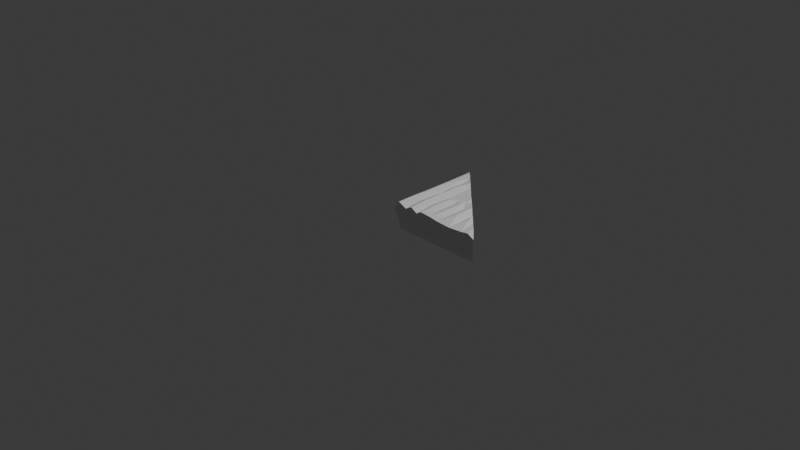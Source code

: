 # Source: right_triangle_001_mid_res.blend  (saved by Blender 5.1.30; exported with 4.5.12 LTS)
import bpy
from mathutils import Matrix  # noqa: F401  (used for matrix-valued properties, if any)

bpy.ops.wm.read_factory_settings(use_empty=True)
scene = bpy.context.scene
scene.name = 'Scene'

# ---- collections
col_collection = bpy.data.collections.new('Collection'); scene.collection.children.link(col_collection)

# ---- world
world_world = bpy.data.worlds.new('World'); scene.world = world_world
world_world.use_nodes = True; world_world.node_tree.nodes.clear()
_N = world_world.node_tree.nodes; _L = world_world.node_tree.links
n0 = _N.new('ShaderNodeOutputWorld'); n0.name = 'World Output'; n0.location = (200, 100)
n1 = _N.new('ShaderNodeBackground'); n1.name = 'Background'; n1.location = (-200, 100)
n1.inputs[0].default_value = (0.05088, 0.05088, 0.05088, 1.0)
_L.new(n1.outputs[0], n0.inputs[0])
n0.is_active_output = True
world_world.color = (0.05088, 0.05088, 0.05088)
world_world.sun_shadow_jitter_overblur = 0.0

# ---- cameras
cam_camera = bpy.data.cameras.new('Camera')
cam_camera.clip_end = 100.0
cam_camera.ortho_scale = 7.314

# ---- lights
light_light = bpy.data.lights.new('Light', 'POINT')
light_light.energy = 1000.0
light_light.shadow_soft_size = 0.1

# ---- meshes
me_cube_001 = bpy.data.meshes.new('Cube.001')
me_cube_001.from_pydata([(0.02572, 0.167, 0.0333), (0.01442, -0.03536, 0.05368), (1.027, -1.077e-07, -0.1), (-0.037, 0.1578, 0.1431), (-0.02299, -0.04032, 0.1161), (-0.0177, 0.1594, 0.06161), (-0.0308, 0.4278, 0.08625), (-0.04096, 0.6447, 0.08996), (-0.0136, 0.4324, 0.1875), (0.1414, -0.04118, 0.1758), (0.4861, -0.001586, 0.03421), (0.2933, -0.04115, 0.1764), (0.4976, -0.03839, 0.04271), (0.4859, -0.04183, 0.2039), (0.04206, -0.04184, 0.2196), (0.04795, 0.1618, 0.2266), (-0.02475, 0.3208, 0.1816), (0.06762, 0.3208, 0.2298), (0.05772, 0.4322, 0.2252), (0.1382, 0.1556, 0.1976), (0.156, 0.432, 0.196), (0.2181, -0.04115, 0.218), (0.2131, 0.1605, 0.2278), (0.1457, 0.3222, 0.2009), (0.2147, 0.4285, 0.2314), (0.2911, 0.1588, 0.1985), (0.353, -0.04396, 0.2136), (0.3019, 0.4272, 0.1991), (0.3685, 0.3201, 0.231), (0.419, 0.4288, 0.2122), (0.3002, 0.5894, 0.2046), (0.3612, 0.1618, 0.2256), (0.4344, 0.59, 0.2136), (0.4348, 0.1599, 0.2016), (0.4376, 0.3161, 0.203), (0.5145, 0.16, 0.2264), (0.5145, 0.4315, 0.2243), (0.5229, 0.3202, 0.2286), (0.02716, 1.0, -0.1), (-0.0273, 0.8937, 0.1633), (-0.02666, 0.8876, 0.06684), (-0.03133, 1.057, 0.06935), (-0.03006, 1.056, 0.1869), (0.02528, 0.897, 0.02611), (0.0263, 0.8988, 0.2172), (0.06229, 0.5886, 0.2294), (0.1019, 0.7607, 0.2243), (0.144, 0.5884, 0.2022), (0.1409, 0.7924, 0.1996), (0.1821, 0.79, 0.215), (0.182, 0.7903, 0.215), (0.1822, 0.7903, 0.215), (0.2398, 0.7873, 0.2273), (0.1921, 0.79, 0.218), (0.1922, 0.79, 0.218), (0.1921, 0.7903, 0.218), (0.212, 0.5894, 0.233), (0.2945, 0.7322, 0.2027), (0.8116, -0.01075, 0.02352), (0.8921, -4.035e-05, 0.05764), (1.022, 0.001737, 0.03407), (0.585, -0.0411, 0.1902), (0.7395, -0.006538, 0.05712), (0.7358, -0.04156, 0.0768), (0.7376, -0.04549, 0.1853), (0.895, -0.0478, 0.06874), (0.9034, -0.04253, 0.1972), (0.9709, -0.03891, 0.02934), (1.056, -0.03543, 0.0851), (1.054, -0.03109, 0.1641), (0.5816, 0.1584, 0.2014), (0.6634, 0.1582, 0.2282), (0.5835, 0.3194, 0.2036), (0.587, 0.4391, 0.1886), (0.6611, 0.3655, 0.2327), (0.7414, 0.1544, 0.1888), (0.8197, 0.1539, 0.2274), (0.9887, -0.0414, 0.2104), (0.02716, -1.192e-07, -0.1), (0.02446, 1.003, 0.02245), (0.06852, 0.9588, 0.2264), (0.1289, 0.898, 0.2133), (0.5993, 0.4284, 0.2322), (0.7398, 0.2874, 0.1885), (0.779, 0.2486, 0.2241), (0.8735, 0.1543, 0.2077), (0.9809, 0.04614, 0.2232), (0.5125, 0.5147, 0.2279), (0.3393, 0.6879, 0.2239)], [], [(4, 3, 5), (16, 6, 5), (14, 4, 1), (5, 6, 0), (5, 0, 1), (9, 14, 1), (10, 12, 1), (13, 11, 12), (14, 3, 4), (16, 15, 17), (8, 16, 18), (17, 23, 20), (17, 19, 23), (23, 19, 22), (47, 18, 20), (56, 20, 24), (24, 25, 27), (25, 21, 11), (25, 26, 31), (27, 25, 28), (25, 31, 28), (32, 27, 29), (29, 28, 34), (26, 13, 33), (28, 31, 33), (34, 28, 33), (34, 33, 35), (32, 29, 36), (42, 41, 39), (41, 79, 43), (39, 8, 44), (44, 8, 45), (45, 18, 47), (46, 45, 47), (48, 46, 47), (50, 49, 51), (50, 51, 49), (48, 56, 52), (56, 24, 30), (24, 27, 30), (56, 30, 57), (56, 57, 52), (30, 27, 32), (58, 78, 2), (10, 78, 62), (12, 62, 63), (59, 65, 58), (59, 58, 2), (65, 67, 68), (60, 59, 2), (59, 60, 67), (60, 68, 67), (13, 61, 70), (37, 35, 70), (72, 70, 74), (36, 37, 72), (72, 82, 36), (74, 70, 71), (61, 63, 64), (71, 64, 75), (83, 74, 71), (66, 64, 65), (75, 64, 76), (85, 76, 66), (69, 77, 68), (77, 69, 86), (3, 16, 5), (4, 5, 1), (16, 8, 6), (1, 0, 78), (1, 78, 10), (9, 1, 11), (11, 1, 12), (14, 15, 3), (16, 3, 15), (18, 16, 17), (17, 15, 19), (45, 8, 18), (15, 14, 19), (18, 17, 20), (21, 9, 11), (19, 14, 9), (19, 9, 21), (19, 21, 22), (20, 23, 24), (23, 22, 24), (24, 22, 25), (22, 21, 25), (26, 11, 13), (25, 11, 26), (27, 28, 29), (31, 26, 33), (33, 13, 35), (34, 35, 37), (29, 34, 37), (29, 37, 36), (43, 38, 78), (8, 7, 6), (6, 7, 0), (39, 43, 40), (39, 41, 43), (40, 0, 7), (0, 43, 78), (43, 0, 40), (7, 39, 40), (8, 39, 7), (42, 39, 44), (44, 45, 46), (46, 81, 44), (81, 46, 48), (47, 20, 56), (48, 47, 56), (55, 54, 53), (55, 53, 54), (48, 52, 81), (88, 57, 30), (62, 78, 58), (10, 62, 12), (61, 12, 63), (62, 58, 63), (63, 58, 65), (64, 63, 65), (66, 65, 68), (59, 67, 65), (61, 13, 12), (35, 13, 70), (37, 70, 72), (36, 73, 87), (70, 61, 71), (71, 61, 64), (72, 74, 82), (83, 75, 84), (76, 64, 66), (84, 76, 85), (66, 86, 85), (77, 66, 68), (43, 79, 38), (42, 44, 80), (71, 75, 83), (75, 76, 84), (32, 36, 87), (44, 81, 80), (30, 32, 88), (73, 36, 82), (66, 77, 86), (2, 78, 38), (85, 86, 69, 68, 60, 2, 38, 79, 41, 42, 80, 81, 52, 57, 88, 32, 87, 73, 82, 74, 83, 84)])
_uv = me_cube_001.uv_layers.new(name='UVMap')
_uv.uv.foreach_set('vector', [0.0, 0.0, 0.0, 0.0, 0.0, 0.0, 0.0, 0.0, 0.0, 0.0, 0.0, 0.0, 0.0, 0.0, 0.0, 0.0, 0.0, 0.0, 0.0, 0.0, 0.0, 0.0, 0.0, 0.0, 0.0, 0.0, 0.0, 0.0, 0.0, 0.0, 0.0, 0.0, 0.0, 0.0, 0.0, 0.0, 0.0, 0.0, 0.0, 0.0, 0.0, 0.0, 0.0, 0.0, 0.0, 0.0, 0.0, 0.0, 0.0, 0.0, 0.0, 0.0, 0.0, 0.0, 0.0, 0.0, 0.0, 0.0, 0.0, 0.0, 0.0, 0.0, 0.0, 0.0, 0.0, 0.0, 0.0, 0.0, 0.0, 0.0, 0.0, 0.0, 0.0, 0.0, 0.0, 0.0, 0.0, 0.0, 0.0, 0.0, 0.0, 0.0, 0.0, 0.0, 0.0, 0.0, 0.0, 0.0, 0.0, 0.0, 0.0, 0.0, 0.0, 0.0, 0.0, 0.0, 0.0, 0.0, 0.0, 0.0, 0.0, 0.0, 0.0, 0.0, 0.0, 0.0, 0.0, 0.0, 0.0, 0.0, 0.0, 0.0, 0.0, 0.0, 0.0, 0.0, 0.0, 0.0, 0.0, 0.0, 0.0, 0.0, 0.0, 0.0, 0.0, 0.0, 0.0, 0.0, 0.0, 0.0, 0.0, 0.0, 0.0, 0.0, 0.0, 0.0, 0.0, 0.0, 0.0, 0.0, 0.0, 0.0, 0.0, 0.0, 0.0, 0.0, 0.0, 0.0, 0.0, 0.0, 0.0, 0.0, 0.0, 0.0, 0.0, 0.0, 0.0, 0.0, 0.0, 0.0, 0.0, 0.0, 0.0, 0.0, 0.0, 0.0, 0.0, 0.0, 0.0, 0.0, 0.0, 0.0, 0.0, 0.0, 0.0, 0.0, 0.0, 0.0, 0.0, 0.0, 0.0, 0.0, 0.0, 0.0, 0.0, 0.0, 0.0, 0.0, 0.0, 0.0, 0.0, 0.0, 0.0, 0.0, 0.0, 0.0, 0.0, 0.0, 0.0, 0.0, 0.0, 0.0, 0.0, 0.0, 0.0, 0.0, 0.0, 0.0, 0.0, 0.0, 0.0, 0.0, 0.0, 0.0, 0.0, 0.0, 0.0, 0.0, 0.0, 0.0, 0.0, 0.0, 0.0, 0.0, 0.0, 0.0, 0.0, 0.0, 0.0, 0.0, 0.0, 0.0, 0.0, 0.0, 0.0, 0.0, 0.0, 0.0, 0.0, 0.0, 0.0, 0.0, 0.0, 0.0, 0.0, 0.0, 0.0, 0.0, 0.0, 0.0, 0.0, 0.0, 0.0, 0.0, 0.0, 0.0, 0.0, 0.0, 0.0, 0.0, 0.0, 0.0, 0.0, 0.0, 0.0, 0.0, 0.0, 0.0, 0.0, 0.0, 0.0, 0.0, 0.0, 0.0, 0.0, 0.0, 0.0, 0.0, 0.0, 0.0, 0.0, 0.0, 0.0, 0.0, 0.0, 0.0, 0.0, 0.0, 0.0, 0.0, 0.0, 0.0, 0.0, 0.0, 0.0, 0.0, 0.0, 0.0, 0.0, 0.0, 0.0, 0.0, 0.0, 0.0, 0.0, 0.0, 0.0, 0.0, 0.0, 0.0, 0.0, 0.0, 0.0, 0.0, 0.0, 0.0, 0.0, 0.0, 0.0, 0.0, 0.0, 0.0, 0.0, 0.0, 0.0, 0.0, 0.0, 0.0, 0.0, 0.0, 0.0, 0.0, 0.0, 0.0, 0.0, 0.0, 0.0, 0.0, 0.0, 0.0, 0.0, 0.0, 0.0, 0.0, 0.0, 0.0, 0.0, 0.0, 0.0, 0.0, 0.0, 0.0, 0.0, 0.0, 0.0, 0.0, 0.0, 0.0, 0.0, 0.0, 0.0, 0.0, 0.0, 0.0, 0.0, 0.0, 0.0, 0.0, 0.0, 0.0, 0.0, 0.0, 0.0, 0.0, 0.0, 0.0, 0.0, 0.0, 0.0, 0.0, 0.0, 0.0, 0.0, 0.0, 0.0, 0.0, 0.0, 0.0, 0.0, 0.0, 0.0, 0.0, 0.0, 0.0, 0.0, 0.0, 0.0, 0.0, 0.0, 0.0, 0.0, 0.0, 0.0, 0.0, 0.0, 0.0, 0.0, 0.0, 0.0, 0.0, 0.0, 0.0, 0.0, 0.0, 0.0, 0.0, 0.0, 0.0, 0.0, 0.0, 0.0, 0.0, 0.0, 0.0, 0.0, 0.0, 0.0, 0.0, 0.0, 0.0, 0.0, 0.0, 0.0, 0.0, 0.0, 0.0, 0.0, 0.0, 0.0, 0.0, 0.0, 0.0, 0.0, 0.0, 0.0, 0.0, 0.0, 0.0, 0.0, 0.0, 0.0, 0.0, 0.0, 0.0, 0.0, 0.0, 0.0, 0.0, 0.0, 0.0, 0.0, 0.0, 0.0, 0.0, 0.0, 0.0, 0.0, 0.0, 0.0, 0.0, 0.0, 0.0, 0.0, 0.0, 0.0, 0.0, 0.0, 0.0, 0.0, 0.0, 0.0, 0.0, 0.0, 0.0, 0.0, 0.0, 0.0, 0.0, 0.0, 0.0, 0.0, 0.0, 0.0, 0.0, 0.0, 0.0, 0.0, 0.0, 0.0, 0.0, 0.0, 0.0, 0.0, 0.0, 0.0, 0.0, 0.0, 0.0, 0.0, 0.0, 0.0, 0.0, 0.0, 0.0, 0.0, 0.0, 0.0, 0.0, 0.0, 0.0, 0.0, 0.0, 0.0, 0.0, 0.0, 0.0, 0.0, 0.0, 0.0, 0.0, 0.0, 0.0, 0.0, 0.0, 0.0, 0.0, 0.0, 0.0, 0.0, 0.0, 0.0, 0.0, 0.0, 0.0, 0.0, 0.0, 0.0, 0.0, 0.0, 0.0, 0.0, 0.0, 0.0, 0.0, 0.0, 0.0, 0.0, 0.0, 0.0, 0.0, 0.0, 0.0, 0.0, 0.0, 0.0, 0.0, 0.0, 0.0, 0.0, 0.0, 0.0, 0.0, 0.0, 0.0, 0.0, 0.0, 0.0, 0.0, 0.0, 0.0, 0.0, 0.0, 0.0, 0.0, 0.0, 0.0, 0.0, 0.0, 0.0, 0.0, 0.0, 0.0, 0.0, 0.0, 0.0, 0.0, 0.0, 0.0, 0.0, 0.0, 0.0, 0.0, 0.0, 0.0, 0.0, 0.0, 0.0, 0.0, 0.0, 0.0, 0.0, 0.0, 0.0, 0.0, 0.0, 0.0, 0.0, 0.0, 0.0, 0.0, 0.0, 0.0, 0.0, 0.0, 0.0, 0.0, 0.0, 0.0, 0.0, 0.0, 0.0, 0.0, 0.0, 0.0, 0.0, 0.0, 0.0, 0.0, 0.0, 0.0, 0.0, 0.0, 0.0, 0.0, 0.0, 0.0, 0.0, 0.0, 0.0, 0.0, 0.0, 0.0, 0.0, 0.0, 0.0, 0.0, 0.0, 0.0, 0.0, 0.0, 0.0, 0.0, 0.0, 0.0, 0.0, 0.0, 0.0, 0.0, 0.0, 0.0, 0.0, 0.0, 0.0, 0.0, 0.0, 0.0, 0.0, 0.0, 0.0, 0.0, 0.0, 0.0, 0.0, 0.0, 0.0, 0.0, 0.0, 0.0, 0.0, 0.0, 0.0, 0.0, 0.0, 0.0, 0.0, 0.0, 0.0, 0.0, 0.0, 0.0, 0.0, 0.0, 0.0, 0.0, 0.0, 0.0, 0.0, 0.0, 0.0, 0.0, 0.0, 0.0, 0.0, 0.0, 0.0, 0.0, 0.0, 0.0, 0.0, 0.0, 0.0, 0.0, 0.0, 0.0, 0.0, 0.0, 0.0, 0.0, 0.0, 0.0, 0.0, 0.0, 0.0, 0.0, 0.0, 0.0, 0.0, 0.0, 0.0, 0.0, 0.0, 0.0, 0.0, 0.0, 0.0, 0.0, 0.0, 0.0, 0.0, 0.0, 0.0, 0.0, 0.0, 0.0, 0.0, 0.0, 0.0, 0.0, 0.0, 0.0, 0.0, 0.0, 0.0, 0.0, 0.0, 0.0, 0.0, 0.0, 0.0, 0.0, 0.0, 0.0, 0.0, 0.0, 0.0, 0.0, 0.0, 0.0, 0.0, 0.0, 0.0, 0.0, 0.0, 0.0, 0.0, 0.0, 0.0, 0.0, 0.0, 0.0, 0.0, 0.0, 0.0, 0.0, 0.0, 0.0, 0.0, 0.0, 0.0, 0.0, 0.0, 0.0, 0.0, 0.0, 0.0, 0.0, 0.0, 0.0, 0.0, 0.0, 0.0, 0.0, 0.0, 0.0, 0.0, 0.0, 0.0, 0.0, 0.0, 0.0, 0.0, 0.0, 0.0, 0.0, 0.0, 0.0, 0.0, 0.0, 0.0, 0.0, 0.0, 0.0, 0.0, 0.0, 0.0, 0.0, 0.0, 0.0, 0.0, 0.0, 0.0, 0.0, 0.0, 0.0, 0.0, 0.0, 0.0, 0.0, 0.0, 0.0, 0.0, 0.0, 0.0, 0.0, 0.0, 0.0, 0.0, 0.0, 0.0, 0.0, 0.0, 0.0, 0.0, 0.0, 0.0, 0.0, 0.0, 0.0, 0.0, 0.0, 0.0, 0.0, 0.0, 0.0, 0.0, 0.0, 0.6776, 0.6974, 0.6556, 0.7194, 0.641, 0.734, 0.6403, 0.7347, 0.6458, 0.7292, 0.6458, 0.7292, 0.8542, 0.5208, 0.8547, 0.5203, 0.8658, 0.5092, 0.8659, 0.5091, 0.8456, 0.5294, 0.8327, 0.5423, 0.8099, 0.5651, 0.7986, 0.5764, 0.7892, 0.5858, 0.7689, 0.6061, 0.753, 0.622, 0.7381, 0.6369, 0.7348, 0.6402, 0.7231, 0.6519, 0.7058, 0.6692, 0.6975, 0.6775])
me_cube_001.materials.append(None)
me_cube_001.update()

# ---- objects
ob_light = bpy.data.objects.new('Light', light_light)
ob_camera = bpy.data.objects.new('Camera', cam_camera)
ob_cube = bpy.data.objects.new('Cube', me_cube_001)

# ---- transforms, parenting, visibility, modifiers, constraints
ob_light.location = (4.076, 1.005, 5.904)
ob_light.rotation_euler = (0.6503, 0.05522, 1.866)
ob_light.lock_rotations_4d = False
ob_light.empty_display_type = 'ARROWS'
ob_light.color = (0.0, 0.0, 0.0, 0.0)
ob_light.lineart.crease_threshold = 0.0
ob_camera.location = (7.359, -6.926, 4.958)
ob_camera.rotation_euler = (1.109, 0.0, 0.8149)
ob_camera.lock_rotations_4d = False
ob_camera.empty_display_type = 'ARROWS'
ob_camera.color = (0.0, 0.0, 0.0, 0.0)
ob_camera.display_type = 'WIRE'
ob_camera.lineart.crease_threshold = 0.0
ob_cube.location = (0.0, 0.0, 0.0)

# ---- collection membership
col_collection.objects.link(ob_light)
col_collection.objects.link(ob_camera)
col_collection.objects.link(ob_cube)

# ---- scene / render settings (as saved in the file)
scene.camera = ob_camera
scene.frame_start = 1; scene.frame_end = 250; scene.frame_set(1)
scene.render.engine = 'BLENDER_EEVEE_NEXT'
scene.render.bake_bias = 0.0
scene.render.bake_samples = 0
scene.cycles.sampling_pattern = 'TABULATED_SOBOL'
scene.eevee.use_volume_custom_range = False
bpy.context.view_layer.update()
